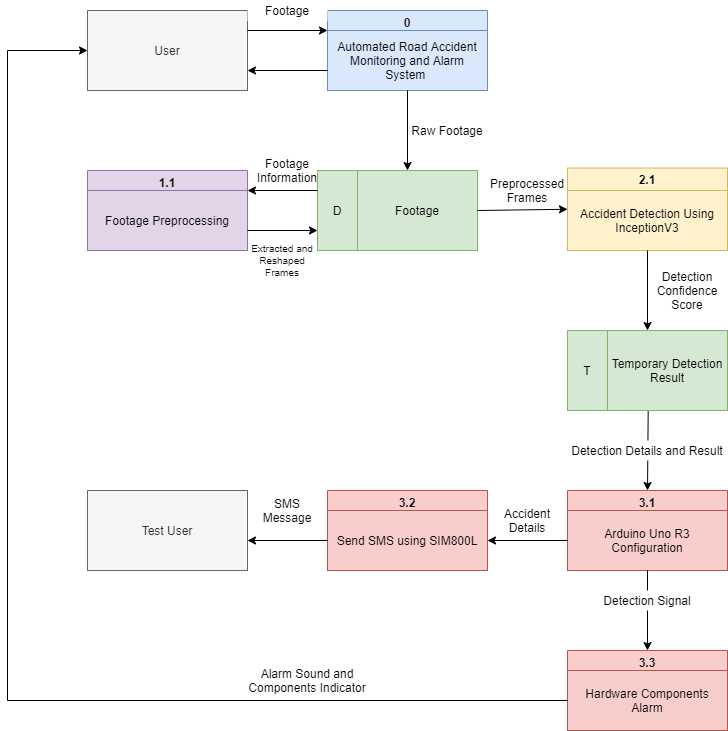

The diagram above was exported from draw.io. Its source (the exported page's mxGraphModel, read from the mxfile embedded in the PNG):
<mxGraphModel dx="3122" dy="862" grid="1" gridSize="10" guides="1" tooltips="1" connect="1" arrows="1" fold="1" page="1" pageScale="1" pageWidth="1700" pageHeight="1100" math="0" shadow="0">
  <root>
    <mxCell id="u746MVQ_HOCovymhsIOf-0" />
    <mxCell id="u746MVQ_HOCovymhsIOf-1" parent="u746MVQ_HOCovymhsIOf-0" />
    <mxCell id="u746MVQ_HOCovymhsIOf-10" value="3.2" style="swimlane;fillColor=#f8cecc;strokeColor=#b85450;" vertex="1" parent="u746MVQ_HOCovymhsIOf-1">
      <mxGeometry x="-160" y="1000" width="160" height="80" as="geometry" />
    </mxCell>
    <mxCell id="u746MVQ_HOCovymhsIOf-11" value="Send SMS using SIM800L" style="text;html=1;strokeColor=#b85450;fillColor=#f8cecc;align=center;verticalAlign=middle;whiteSpace=wrap;rounded=0;" vertex="1" parent="u746MVQ_HOCovymhsIOf-10">
      <mxGeometry y="20" width="160" height="60" as="geometry" />
    </mxCell>
    <mxCell id="u746MVQ_HOCovymhsIOf-12" value="3.1" style="swimlane;fillColor=#f8cecc;strokeColor=#b85450;" vertex="1" parent="u746MVQ_HOCovymhsIOf-1">
      <mxGeometry x="80" y="1000" width="160" height="80" as="geometry" />
    </mxCell>
    <mxCell id="u746MVQ_HOCovymhsIOf-13" value="Arduino Uno R3 Configuration" style="text;html=1;strokeColor=#b85450;fillColor=#f8cecc;align=center;verticalAlign=middle;whiteSpace=wrap;rounded=0;" vertex="1" parent="u746MVQ_HOCovymhsIOf-12">
      <mxGeometry y="20" width="160" height="60" as="geometry" />
    </mxCell>
    <mxCell id="u746MVQ_HOCovymhsIOf-14" value="3.3" style="swimlane;fillColor=#f8cecc;strokeColor=#b85450;" vertex="1" parent="u746MVQ_HOCovymhsIOf-1">
      <mxGeometry x="80" y="1160" width="160" height="80" as="geometry" />
    </mxCell>
    <mxCell id="u746MVQ_HOCovymhsIOf-15" value="Hardware Components Alarm" style="text;html=1;strokeColor=#b85450;fillColor=#f8cecc;align=center;verticalAlign=middle;whiteSpace=wrap;rounded=0;" vertex="1" parent="u746MVQ_HOCovymhsIOf-14">
      <mxGeometry y="20" width="160" height="60" as="geometry" />
    </mxCell>
    <mxCell id="u746MVQ_HOCovymhsIOf-38" value="" style="endArrow=classic;html=1;entryX=0.5;entryY=0;entryDx=0;entryDy=0;exitX=0.342;exitY=1;exitDx=0;exitDy=0;exitPerimeter=0;" edge="1" parent="u746MVQ_HOCovymhsIOf-1" target="u746MVQ_HOCovymhsIOf-12">
      <mxGeometry width="50" height="50" relative="1" as="geometry">
        <mxPoint x="161.03999999999996" y="880" as="sourcePoint" />
        <mxPoint x="160" y="800" as="targetPoint" />
      </mxGeometry>
    </mxCell>
    <mxCell id="u746MVQ_HOCovymhsIOf-39" value="" style="endArrow=classic;html=1;entryX=0;entryY=0.5;entryDx=0;entryDy=0;exitX=0;exitY=0.5;exitDx=0;exitDy=0;rounded=0;" edge="1" parent="u746MVQ_HOCovymhsIOf-1" source="u746MVQ_HOCovymhsIOf-15">
      <mxGeometry width="50" height="50" relative="1" as="geometry">
        <mxPoint x="-120" y="1060" as="sourcePoint" />
        <mxPoint x="-400" y="560" as="targetPoint" />
        <Array as="points">
          <mxPoint x="-480" y="1210" />
          <mxPoint x="-480" y="560" />
        </Array>
      </mxGeometry>
    </mxCell>
    <mxCell id="u746MVQ_HOCovymhsIOf-47" value="" style="endArrow=classic;html=1;entryX=0.5;entryY=0;entryDx=0;entryDy=0;exitX=0.5;exitY=1;exitDx=0;exitDy=0;" edge="1" parent="u746MVQ_HOCovymhsIOf-1" source="u746MVQ_HOCovymhsIOf-13" target="u746MVQ_HOCovymhsIOf-14">
      <mxGeometry width="50" height="50" relative="1" as="geometry">
        <mxPoint x="130" y="1070" as="sourcePoint" />
        <mxPoint x="180" y="1020" as="targetPoint" />
      </mxGeometry>
    </mxCell>
    <mxCell id="u746MVQ_HOCovymhsIOf-48" value="Test User" style="rounded=0;whiteSpace=wrap;html=1;fillColor=#f5f5f5;strokeColor=#666666;fontColor=#333333;" vertex="1" parent="u746MVQ_HOCovymhsIOf-1">
      <mxGeometry x="-400" y="1000" width="160" height="80" as="geometry" />
    </mxCell>
    <mxCell id="u746MVQ_HOCovymhsIOf-49" value="Detection Details and Result" style="text;html=1;strokeColor=none;align=center;verticalAlign=middle;whiteSpace=wrap;rounded=0;fillColor=#ffffff;" vertex="1" parent="u746MVQ_HOCovymhsIOf-1">
      <mxGeometry x="80" y="950" width="160" height="20" as="geometry" />
    </mxCell>
    <mxCell id="u746MVQ_HOCovymhsIOf-50" value="SMS Message" style="text;html=1;strokeColor=none;fillColor=none;align=center;verticalAlign=middle;whiteSpace=wrap;rounded=0;" vertex="1" parent="u746MVQ_HOCovymhsIOf-1">
      <mxGeometry x="-240" y="1010" width="80" height="20" as="geometry" />
    </mxCell>
    <mxCell id="u746MVQ_HOCovymhsIOf-51" style="edgeStyle=orthogonalEdgeStyle;rounded=0;orthogonalLoop=1;jettySize=auto;html=1;exitX=0.5;exitY=1;exitDx=0;exitDy=0;" edge="1" parent="u746MVQ_HOCovymhsIOf-1" source="u746MVQ_HOCovymhsIOf-50" target="u746MVQ_HOCovymhsIOf-50">
      <mxGeometry relative="1" as="geometry" />
    </mxCell>
    <mxCell id="u746MVQ_HOCovymhsIOf-52" value="Alarm Notification" style="text;html=1;strokeColor=none;align=center;verticalAlign=middle;whiteSpace=wrap;rounded=0;fillColor=#ffffff;" vertex="1" parent="u746MVQ_HOCovymhsIOf-1">
      <mxGeometry x="-240" y="1180" width="120" height="20" as="geometry" />
    </mxCell>
    <mxCell id="u746MVQ_HOCovymhsIOf-53" value="Accident Details" style="text;html=1;strokeColor=none;fillColor=none;align=center;verticalAlign=middle;whiteSpace=wrap;rounded=0;" vertex="1" parent="u746MVQ_HOCovymhsIOf-1">
      <mxGeometry y="1020" width="80" height="20" as="geometry" />
    </mxCell>
    <mxCell id="u746MVQ_HOCovymhsIOf-54" value="" style="endArrow=classic;html=1;entryX=1;entryY=0.5;entryDx=0;entryDy=0;exitX=0;exitY=0.5;exitDx=0;exitDy=0;" edge="1" parent="u746MVQ_HOCovymhsIOf-1" source="u746MVQ_HOCovymhsIOf-13" target="u746MVQ_HOCovymhsIOf-11">
      <mxGeometry width="50" height="50" relative="1" as="geometry">
        <mxPoint x="100" y="940" as="sourcePoint" />
        <mxPoint x="150" y="890" as="targetPoint" />
      </mxGeometry>
    </mxCell>
    <mxCell id="u746MVQ_HOCovymhsIOf-55" value="" style="endArrow=classic;html=1;entryX=1;entryY=0.5;entryDx=0;entryDy=0;exitX=0;exitY=0.5;exitDx=0;exitDy=0;" edge="1" parent="u746MVQ_HOCovymhsIOf-1">
      <mxGeometry width="50" height="50" relative="1" as="geometry">
        <mxPoint x="-160" y="1050" as="sourcePoint" />
        <mxPoint x="-240" y="1050" as="targetPoint" />
      </mxGeometry>
    </mxCell>
    <mxCell id="u746MVQ_HOCovymhsIOf-56" value="Alarm Sound and Components Indicator" style="text;html=1;strokeColor=none;align=center;verticalAlign=middle;whiteSpace=wrap;rounded=0;fillColor=#ffffff;" vertex="1" parent="u746MVQ_HOCovymhsIOf-1">
      <mxGeometry x="-260" y="1180" width="160" height="20" as="geometry" />
    </mxCell>
    <mxCell id="u746MVQ_HOCovymhsIOf-60" value="Detection Signal" style="text;html=1;strokeColor=none;align=center;verticalAlign=middle;whiteSpace=wrap;rounded=0;fillColor=#ffffff;" vertex="1" parent="u746MVQ_HOCovymhsIOf-1">
      <mxGeometry x="100" y="1100" width="120" height="20" as="geometry" />
    </mxCell>
    <mxCell id="81PTYo6vg4r_TUgX-hpG-0" value="1.1" style="swimlane;fillColor=#e1d5e7;strokeColor=#9673a6;" vertex="1" parent="u746MVQ_HOCovymhsIOf-1">
      <mxGeometry x="-400" y="680" width="160" height="80" as="geometry" />
    </mxCell>
    <mxCell id="81PTYo6vg4r_TUgX-hpG-1" value="Footage Preprocessing" style="text;html=1;strokeColor=#9673a6;fillColor=#e1d5e7;align=center;verticalAlign=middle;whiteSpace=wrap;rounded=0;" vertex="1" parent="81PTYo6vg4r_TUgX-hpG-0">
      <mxGeometry y="20" width="160" height="60" as="geometry" />
    </mxCell>
    <mxCell id="81PTYo6vg4r_TUgX-hpG-2" value="2.1" style="swimlane;fillColor=#fff2cc;strokeColor=#d6b656;" vertex="1" parent="u746MVQ_HOCovymhsIOf-1">
      <mxGeometry x="80" y="677.5" width="160" height="82.5" as="geometry" />
    </mxCell>
    <mxCell id="81PTYo6vg4r_TUgX-hpG-3" value="Accident Detection Using InceptionV3" style="text;html=1;strokeColor=#d6b656;fillColor=#fff2cc;align=center;verticalAlign=middle;whiteSpace=wrap;rounded=0;" vertex="1" parent="81PTYo6vg4r_TUgX-hpG-2">
      <mxGeometry y="22.5" width="160" height="60" as="geometry" />
    </mxCell>
    <mxCell id="81PTYo6vg4r_TUgX-hpG-4" value="Raw Footage" style="text;html=1;strokeColor=none;fillColor=none;align=center;verticalAlign=middle;whiteSpace=wrap;rounded=0;" vertex="1" parent="u746MVQ_HOCovymhsIOf-1">
      <mxGeometry x="-80" y="630" width="80" height="20" as="geometry" />
    </mxCell>
    <mxCell id="81PTYo6vg4r_TUgX-hpG-5" value="User" style="rounded=0;whiteSpace=wrap;html=1;fillColor=#f5f5f5;strokeColor=#666666;fontColor=#333333;" vertex="1" parent="u746MVQ_HOCovymhsIOf-1">
      <mxGeometry x="-400" y="520" width="160" height="80" as="geometry" />
    </mxCell>
    <mxCell id="81PTYo6vg4r_TUgX-hpG-6" value="" style="rounded=0;whiteSpace=wrap;html=1;" vertex="1" parent="u746MVQ_HOCovymhsIOf-1">
      <mxGeometry x="-170" y="680" width="160" height="80" as="geometry" />
    </mxCell>
    <mxCell id="81PTYo6vg4r_TUgX-hpG-7" value="" style="endArrow=none;html=1;entryX=0.25;entryY=0;entryDx=0;entryDy=0;exitX=0.25;exitY=1;exitDx=0;exitDy=0;" edge="1" parent="u746MVQ_HOCovymhsIOf-1" source="81PTYo6vg4r_TUgX-hpG-6" target="81PTYo6vg4r_TUgX-hpG-6">
      <mxGeometry width="50" height="50" relative="1" as="geometry">
        <mxPoint x="330" y="840" as="sourcePoint" />
        <mxPoint x="380" y="790" as="targetPoint" />
      </mxGeometry>
    </mxCell>
    <mxCell id="81PTYo6vg4r_TUgX-hpG-8" value="Footage" style="text;html=1;strokeColor=#82b366;fillColor=#d5e8d4;align=center;verticalAlign=middle;whiteSpace=wrap;rounded=0;" vertex="1" parent="u746MVQ_HOCovymhsIOf-1">
      <mxGeometry x="-130" y="680" width="120" height="80" as="geometry" />
    </mxCell>
    <mxCell id="81PTYo6vg4r_TUgX-hpG-9" value="D" style="text;html=1;strokeColor=#82b366;fillColor=#d5e8d4;align=center;verticalAlign=middle;whiteSpace=wrap;rounded=0;" vertex="1" parent="u746MVQ_HOCovymhsIOf-1">
      <mxGeometry x="-170" y="680" width="40" height="80" as="geometry" />
    </mxCell>
    <mxCell id="81PTYo6vg4r_TUgX-hpG-10" value="Footage Information" style="text;html=1;strokeColor=none;fillColor=none;align=center;verticalAlign=middle;whiteSpace=wrap;rounded=0;" vertex="1" parent="u746MVQ_HOCovymhsIOf-1">
      <mxGeometry x="-240" y="670" width="80" height="20" as="geometry" />
    </mxCell>
    <mxCell id="81PTYo6vg4r_TUgX-hpG-11" value="Preprocessed Frames" style="text;html=1;strokeColor=none;fillColor=none;align=center;verticalAlign=middle;whiteSpace=wrap;rounded=0;" vertex="1" parent="u746MVQ_HOCovymhsIOf-1">
      <mxGeometry y="690" width="80" height="20" as="geometry" />
    </mxCell>
    <mxCell id="81PTYo6vg4r_TUgX-hpG-12" value="Extracted and Reshaped Frames" style="text;html=1;strokeColor=none;fillColor=none;align=center;verticalAlign=middle;whiteSpace=wrap;rounded=0;fontSize=10;" vertex="1" parent="u746MVQ_HOCovymhsIOf-1">
      <mxGeometry x="-240" y="750" width="70" height="40" as="geometry" />
    </mxCell>
    <mxCell id="81PTYo6vg4r_TUgX-hpG-13" value="" style="rounded=0;whiteSpace=wrap;html=1;" vertex="1" parent="u746MVQ_HOCovymhsIOf-1">
      <mxGeometry x="80" y="840" width="160" height="80" as="geometry" />
    </mxCell>
    <mxCell id="81PTYo6vg4r_TUgX-hpG-14" value="" style="endArrow=none;html=1;entryX=0.25;entryY=0;entryDx=0;entryDy=0;exitX=0.25;exitY=1;exitDx=0;exitDy=0;" edge="1" parent="u746MVQ_HOCovymhsIOf-1" source="81PTYo6vg4r_TUgX-hpG-13" target="81PTYo6vg4r_TUgX-hpG-13">
      <mxGeometry width="50" height="50" relative="1" as="geometry">
        <mxPoint x="580" y="1000" as="sourcePoint" />
        <mxPoint x="630" y="950" as="targetPoint" />
      </mxGeometry>
    </mxCell>
    <mxCell id="81PTYo6vg4r_TUgX-hpG-15" value="Temporary Detection Result" style="text;html=1;strokeColor=#82b366;fillColor=#d5e8d4;align=center;verticalAlign=middle;whiteSpace=wrap;rounded=0;" vertex="1" parent="u746MVQ_HOCovymhsIOf-1">
      <mxGeometry x="120" y="840" width="120" height="80" as="geometry" />
    </mxCell>
    <mxCell id="81PTYo6vg4r_TUgX-hpG-16" value="T" style="text;html=1;strokeColor=#82b366;fillColor=#d5e8d4;align=center;verticalAlign=middle;whiteSpace=wrap;rounded=0;" vertex="1" parent="u746MVQ_HOCovymhsIOf-1">
      <mxGeometry x="80" y="840" width="40" height="80" as="geometry" />
    </mxCell>
    <mxCell id="81PTYo6vg4r_TUgX-hpG-17" value="Detection Confidence Score" style="text;html=1;strokeColor=none;fillColor=none;align=center;verticalAlign=middle;whiteSpace=wrap;rounded=0;" vertex="1" parent="u746MVQ_HOCovymhsIOf-1">
      <mxGeometry x="160" y="790" width="80" height="20" as="geometry" />
    </mxCell>
    <mxCell id="81PTYo6vg4r_TUgX-hpG-18" value="0" style="swimlane;fillColor=#dae8fc;strokeColor=#6c8ebf;" vertex="1" parent="u746MVQ_HOCovymhsIOf-1">
      <mxGeometry x="-160" y="520" width="160" height="80" as="geometry" />
    </mxCell>
    <mxCell id="81PTYo6vg4r_TUgX-hpG-19" value="Automated Road Accident Monitoring and Alarm System&amp;nbsp;" style="text;html=1;strokeColor=#6c8ebf;fillColor=#dae8fc;align=center;verticalAlign=middle;whiteSpace=wrap;rounded=0;" vertex="1" parent="81PTYo6vg4r_TUgX-hpG-18">
      <mxGeometry y="20" width="160" height="60" as="geometry" />
    </mxCell>
    <mxCell id="81PTYo6vg4r_TUgX-hpG-20" value="" style="endArrow=classic;html=1;exitX=0.5;exitY=1;exitDx=0;exitDy=0;" edge="1" parent="u746MVQ_HOCovymhsIOf-1" source="81PTYo6vg4r_TUgX-hpG-19">
      <mxGeometry width="50" height="50" relative="1" as="geometry">
        <mxPoint x="40" y="540" as="sourcePoint" />
        <mxPoint x="-80" y="680" as="targetPoint" />
      </mxGeometry>
    </mxCell>
    <mxCell id="81PTYo6vg4r_TUgX-hpG-21" value="" style="endArrow=classic;html=1;exitX=1;exitY=0.25;exitDx=0;exitDy=0;entryX=0;entryY=0;entryDx=0;entryDy=0;" edge="1" parent="u746MVQ_HOCovymhsIOf-1" source="81PTYo6vg4r_TUgX-hpG-5" target="81PTYo6vg4r_TUgX-hpG-19">
      <mxGeometry width="50" height="50" relative="1" as="geometry">
        <mxPoint x="-80" y="510" as="sourcePoint" />
        <mxPoint x="-30" y="460" as="targetPoint" />
      </mxGeometry>
    </mxCell>
    <mxCell id="81PTYo6vg4r_TUgX-hpG-22" value="" style="endArrow=classic;html=1;entryX=1;entryY=0.75;entryDx=0;entryDy=0;exitX=0;exitY=0.75;exitDx=0;exitDy=0;" edge="1" parent="u746MVQ_HOCovymhsIOf-1" source="81PTYo6vg4r_TUgX-hpG-18" target="81PTYo6vg4r_TUgX-hpG-5">
      <mxGeometry width="50" height="50" relative="1" as="geometry">
        <mxPoint x="-190" y="580" as="sourcePoint" />
        <mxPoint x="-30" y="460" as="targetPoint" />
      </mxGeometry>
    </mxCell>
    <mxCell id="81PTYo6vg4r_TUgX-hpG-23" value="Footage" style="text;html=1;strokeColor=none;align=center;verticalAlign=middle;whiteSpace=wrap;rounded=0;fillColor=#ffffff;" vertex="1" parent="u746MVQ_HOCovymhsIOf-1">
      <mxGeometry x="-240" y="510" width="80" height="20" as="geometry" />
    </mxCell>
    <mxCell id="81PTYo6vg4r_TUgX-hpG-24" value="" style="endArrow=classic;html=1;exitX=1;exitY=0.5;exitDx=0;exitDy=0;entryX=0;entryY=0.5;entryDx=0;entryDy=0;" edge="1" parent="u746MVQ_HOCovymhsIOf-1" source="81PTYo6vg4r_TUgX-hpG-8" target="81PTYo6vg4r_TUgX-hpG-2">
      <mxGeometry width="50" height="50" relative="1" as="geometry">
        <mxPoint x="140" y="820" as="sourcePoint" />
        <mxPoint x="320" y="780" as="targetPoint" />
      </mxGeometry>
    </mxCell>
    <mxCell id="81PTYo6vg4r_TUgX-hpG-25" value="" style="endArrow=classic;html=1;entryX=0.5;entryY=0;entryDx=0;entryDy=0;exitX=0.5;exitY=1;exitDx=0;exitDy=0;" edge="1" parent="u746MVQ_HOCovymhsIOf-1" source="81PTYo6vg4r_TUgX-hpG-3" target="81PTYo6vg4r_TUgX-hpG-13">
      <mxGeometry width="50" height="50" relative="1" as="geometry">
        <mxPoint x="110" y="800" as="sourcePoint" />
        <mxPoint x="170" y="790" as="targetPoint" />
      </mxGeometry>
    </mxCell>
    <mxCell id="81PTYo6vg4r_TUgX-hpG-26" value="" style="endArrow=classic;html=1;entryX=1;entryY=0.25;entryDx=0;entryDy=0;exitX=0;exitY=0.25;exitDx=0;exitDy=0;" edge="1" parent="u746MVQ_HOCovymhsIOf-1" source="81PTYo6vg4r_TUgX-hpG-9" target="81PTYo6vg4r_TUgX-hpG-0">
      <mxGeometry width="50" height="50" relative="1" as="geometry">
        <mxPoint x="-230" y="800" as="sourcePoint" />
        <mxPoint x="-180" y="750" as="targetPoint" />
      </mxGeometry>
    </mxCell>
    <mxCell id="81PTYo6vg4r_TUgX-hpG-27" value="" style="endArrow=classic;html=1;entryX=0;entryY=0.75;entryDx=0;entryDy=0;exitX=1;exitY=0.75;exitDx=0;exitDy=0;" edge="1" parent="u746MVQ_HOCovymhsIOf-1" source="81PTYo6vg4r_TUgX-hpG-0" target="81PTYo6vg4r_TUgX-hpG-9">
      <mxGeometry width="50" height="50" relative="1" as="geometry">
        <mxPoint x="-230" y="800" as="sourcePoint" />
        <mxPoint x="-180" y="750" as="targetPoint" />
      </mxGeometry>
    </mxCell>
  </root>
</mxGraphModel>